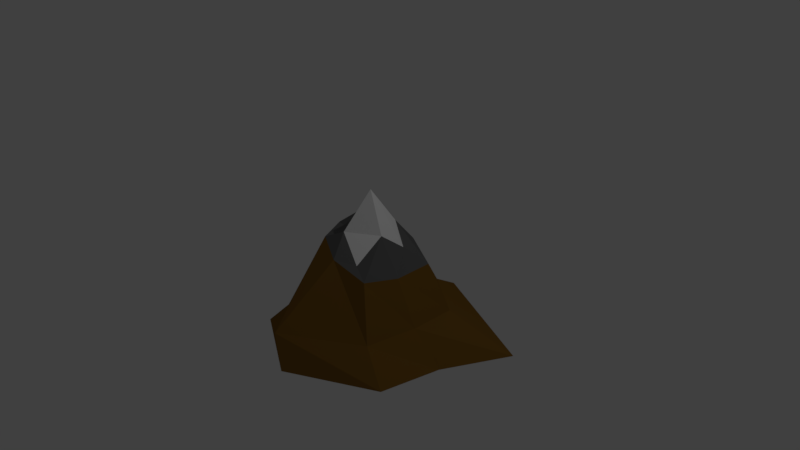 # Source: simpleMountain2.blend  (saved by Blender 2.77.0; exported with 4.5.12 LTS)
import bpy
from mathutils import Matrix  # noqa: F401  (used for matrix-valued properties, if any)

bpy.ops.wm.read_factory_settings(use_empty=True)
scene = bpy.context.scene
scene.name = 'Scene'

# ---- collections
col_collection_1 = bpy.data.collections.new('Collection 1'); scene.collection.children.link(col_collection_1)

# ---- materials (node trees are filled in below, after node groups)
mat_bottom = bpy.data.materials.new('Bottom')
mat_bottom.alpha_threshold = 0.0
mat_bottom.use_transparent_shadow = False
mat_bottom.diffuse_color = (0.2266, 0.1132, 0.01881, 1.0)
mat_bottom.roughness = 0.5
mat_bottom.line_color = (0.0, 0.0, 0.0, 1.0)
mat_middle = bpy.data.materials.new('Middle')
mat_middle.alpha_threshold = 0.0
mat_middle.use_transparent_shadow = False
mat_middle.diffuse_color = (0.1376, 0.1376, 0.1376, 1.0)
mat_middle.roughness = 0.5
mat_top_snow = bpy.data.materials.new('Top(snow)')
mat_top_snow.alpha_threshold = 0.0
mat_top_snow.use_transparent_shadow = False
mat_top_snow.diffuse_color = (1.0, 1.0, 1.0, 1.0)
mat_top_snow.roughness = 0.5

# ---- material node trees

# ---- world
world_world = bpy.data.worlds.new('World'); scene.world = world_world
world_world.color = (0.05088, 0.05088, 0.05088)
world_world.use_sun_shadow = False
world_world.sun_shadow_jitter_overblur = 0.0
world_world.cycles.sampling_method = 'MANUAL'

# ---- cameras
cam_camera = bpy.data.cameras.new('Camera')
cam_camera.clip_end = 100.0
cam_camera.lens = 35.0
cam_camera.sensor_width = 32.0
cam_camera.sensor_height = 18.0
cam_camera.ortho_scale = 7.314
cam_camera.dof.focus_distance = 0.0
cam_camera.dof.aperture_fstop = 128.0

# ---- lights
light_lamp = bpy.data.lights.new('Lamp', 'POINT')
light_lamp.transmission_factor = 0.0
light_lamp.cutoff_distance = 30.0
light_lamp.energy = 100.0
light_lamp.shadow_buffer_clip_start = 1.001
light_lamp.shadow_soft_size = 0.1
light_lamp.shadow_maximum_resolution = 0.006
light_lamp.use_absolute_resolution = True

# ---- meshes
me_cube = bpy.data.meshes.new('Cube')
me_cube.from_pydata([(1.82, 0.6765, -1.0), (1.209, -1.0, -1.0), (-1.0, -1.0, -1.0), (-1.0, 1.0, -1.0), (0.8647, 0.1294, 0.1496), (0.6283, -0.7098, 0.1158), (-0.3571, -0.4929, 0.3036), (-0.255, 0.3858, 0.2234), (0.0559, 1.458, -1.0), (0.0559, -1.595, -1.0), (0.2116, 0.5016, 0.1336), (0.1475, -0.7707, 0.2678), (0.5591, -0.001947, 0.313), (0.404, -0.6267, 0.2247), (0.1945, 0.2066, 0.4874), (-0.05212, 0.26, 0.3603), (-0.01431, -0.4651, 0.4811), (-0.1914, -0.212, 0.3291), (1.378, -0.1952, -1.0), (-1.183, -0.03994, -1.0), (0.7946, -0.3145, 0.08995), (-0.6049, -0.04995, 0.2724), (0.0559, -0.03378, -1.0), (0.4173, -0.2319, 0.4953), (-0.2495, 0.1398, 0.5626), (0.1387, -0.1429, 1.003), (1.069, 0.3031, -0.5007), (0.8375, -0.8731, -0.5994), (-0.7334, -0.8655, -0.7054), (-0.6299, 0.6707, -0.4416), (0.1788, 0.9841, -0.6881), (-0.1088, -1.531, -0.5539), (-0.9302, -0.01877, -0.6365), (1.012, -0.2474, -0.5491)], [], [(22, 9, 2, 19), (20, 4, 12, 23), (33, 20, 5, 27), (31, 11, 6, 28), (32, 21, 7, 29), (30, 8, 3, 29), (26, 0, 8, 30), (27, 5, 11, 31), (6, 11, 16, 17), (18, 1, 9, 22), (25, 24, 17, 16), (23, 25, 16, 13), (11, 5, 13, 16), (21, 6, 17, 24), (10, 7, 15, 14), (4, 10, 14, 12), (7, 21, 24, 15), (12, 14, 25, 23), (14, 15, 24, 25), (0, 18, 22, 8), (28, 6, 21, 32), (26, 4, 20, 33), (5, 20, 23, 13), (8, 22, 19, 3), (0, 26, 33, 18), (2, 28, 32, 19), (1, 27, 31, 9), (4, 26, 30, 10), (10, 30, 29, 7), (19, 32, 29, 3), (9, 31, 28, 2), (18, 33, 27, 1)])
me_cube.polygons.foreach_set('material_index', [0, 1, 0, 0, 0, 0, 0, 0, 1, 0, 2, 2, 1, 1, 1, 1, 1, 2, 2, 0, 0, 0, 1, 0, 0, 0, 0, 0, 0, 0, 0, 0])
_uv = me_cube.uv_layers.new(name='UVMap')
_uv.uv.foreach_set('vector', [0.2601, 0.2468, 0.3601, 0.5407, 0.1281, 0.498, 0.03301, 0.3293, 0.4459, 0.9149, 0.4459, 1.0, 0.3393, 0.9993, 0.2963, 0.9303, 0.5845, 0.6494, 0.6709, 0.6579, 0.6782, 0.7449, 0.6091, 0.7767, 0.7979, 0.4699, 0.866, 0.4887, 0.7935, 0.6061, 0.6894, 0.5954, 0.7129, 0.7656, 0.8182, 0.7534, 0.866, 0.8538, 0.8142, 0.8688, 0.7519, 0.1808, 0.6894, 0.1681, 0.7357, 0.0, 0.8553, 0.05811, 0.8553, 0.3975, 0.7564, 0.4699, 0.6894, 0.1681, 0.7519, 0.1808, 0.9425, 0.8538, 0.8736, 0.8216, 0.866, 0.6836, 0.9425, 0.6993, 0.1916, 0.6289, 0.2963, 0.5407, 0.2725, 0.6711, 0.265, 0.7365, 0.4953, 0.1968, 0.4953, 0.3667, 0.3601, 0.5407, 0.2601, 0.2468, 0.9972, 0.3301, 0.8553, 0.3301, 0.8698, 0.2527, 0.8901, 0.1902, 1.0, 0.2352, 0.9972, 0.3301, 0.8901, 0.1902, 0.976, 0.1699, 0.6789, 0.7767, 0.6789, 0.9149, 0.5964, 0.8543, 0.5845, 0.818, 0.1699, 0.7767, 0.1916, 0.6289, 0.265, 0.7365, 0.266, 0.8153, 0.2963, 0.6748, 0.3759, 0.5407, 0.4427, 0.6064, 0.388, 0.721, 0.3469, 0.8289, 0.2963, 0.6748, 0.388, 0.721, 0.4427, 0.7782, 0.1846, 0.8874, 0.1699, 0.7767, 0.266, 0.8153, 0.2963, 0.8786, 0.8553, 0.09776, 0.8701, 0.01911, 0.9931, 0.1699, 0.8858, 0.1655, 0.8701, 0.01911, 0.9931, 0.0, 0.9805, 0.0185, 0.9931, 0.1699, 0.4823, 0.01739, 0.4953, 0.1968, 0.2601, 0.2468, 0.1761, 0.0, 0.6894, 0.5954, 0.7935, 0.6061, 0.8182, 0.7534, 0.7129, 0.7656, 0.5909, 0.5535, 0.6782, 0.5731, 0.6709, 0.6579, 0.5845, 0.6494, 0.4312, 0.8289, 0.4459, 0.9149, 0.2963, 0.9303, 0.3365, 0.8667, 0.1761, 0.0, 0.2601, 0.2468, 0.03301, 0.3293, 0.0, 0.1215, 0.5845, 0.8861, 0.4953, 0.7895, 0.5199, 0.6967, 0.5845, 0.7166, 0.4953, 0.1897, 0.5758, 0.2014, 0.5924, 0.3725, 0.5103, 0.3784, 0.959, 0.6836, 0.9013, 0.6721, 0.866, 0.5218, 0.959, 0.4699, 0.1699, 0.8419, 0.08067, 0.8782, 0.0, 0.6516, 0.1042, 0.694, 0.1042, 0.694, 0.0, 0.6516, 0.1154, 0.5407, 0.1699, 0.5522, 0.5103, 0.3784, 0.5924, 0.3725, 0.6894, 0.4799, 0.5814, 0.5535, 0.6219, 0.0, 0.6894, 0.0807, 0.5758, 0.2014, 0.4953, 0.1897, 0.5845, 0.7166, 0.5199, 0.6967, 0.5201, 0.5669, 0.5774, 0.5535])
me_cube.materials.append(mat_bottom)
me_cube.materials.append(mat_middle)
me_cube.materials.append(mat_top_snow)
me_cube.use_remesh_preserve_volume = False
me_cube.use_remesh_preserve_attributes = False
me_cube.use_mirror_vertex_groups = False
me_cube.update()

# ---- objects
ob_cube = bpy.data.objects.new('Cube', me_cube)
ob_lamp = bpy.data.objects.new('Lamp', light_lamp)
ob_camera = bpy.data.objects.new('Camera', cam_camera)

# ---- transforms, parenting, visibility, modifiers, constraints
ob_cube.location = (0.0, 0.0, 0.0)
ob_cube.lock_rotations_4d = False
ob_cube.empty_display_type = 'ARROWS'
ob_cube.lineart.crease_threshold = 0.0
ob_lamp.location = (4.076, 1.005, 5.904)
ob_lamp.rotation_euler = (0.6503, 0.05522, 1.866)
ob_lamp.lock_rotations_4d = False
ob_lamp.empty_display_type = 'ARROWS'
ob_lamp.color = (0.0, 0.0, 0.0, 0.0)
ob_lamp.lineart.crease_threshold = 0.0
ob_camera.location = (7.481, -6.508, 5.344)
ob_camera.rotation_euler = (1.109, 0.01082, 0.8149)
ob_camera.lock_rotations_4d = False
ob_camera.empty_display_type = 'ARROWS'
ob_camera.color = (0.0, 0.0, 0.0, 0.0)
ob_camera.display_type = 'WIRE'
ob_camera.lineart.crease_threshold = 0.0

# ---- collection membership
col_collection_1.objects.link(ob_cube)
col_collection_1.objects.link(ob_lamp)
col_collection_1.objects.link(ob_camera)

# ---- scene / render settings (as saved in the file)
scene.camera = ob_camera
scene.frame_start = 1; scene.frame_end = 250; scene.frame_set(1)
scene.render.engine = 'BLENDER_EEVEE_NEXT'
scene.render.resolution_percentage = 50
scene.render.dither_intensity = 0.0
scene.cycles.use_denoising = False
scene.cycles.samples = 128
scene.cycles.sampling_pattern = 'TABULATED_SOBOL'
scene.cycles.light_sampling_threshold = 0.0
scene.cycles.use_adaptive_sampling = False
scene.cycles.use_light_tree = False
scene.cycles.blur_glossy = 0.0
scene.cycles.sample_clamp_indirect = 0.0
scene.view_settings.view_transform = 'Standard'
bpy.context.view_layer.update()
